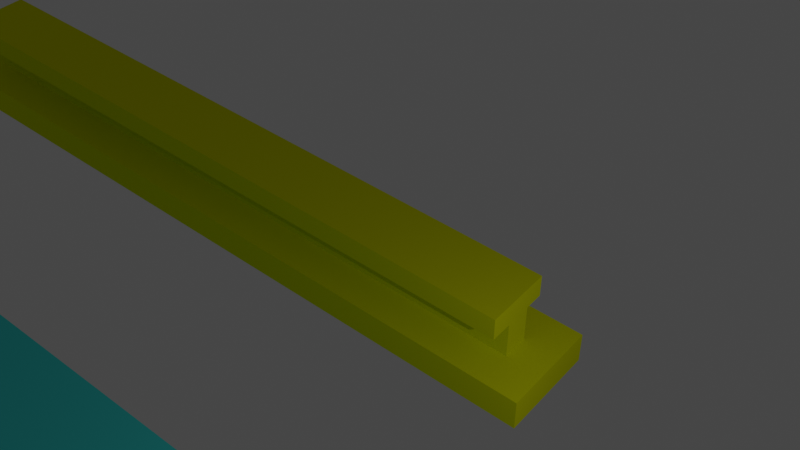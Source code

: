 # Source: ZIGGS_FormulaGuitars_.blend  (saved by Blender 3.6.11; exported with 4.5.12 LTS)
import bpy
from mathutils import Matrix  # noqa: F401  (used for matrix-valued properties, if any)

bpy.ops.wm.read_factory_settings(use_empty=True)
scene = bpy.context.scene
scene.name = 'Scene'

# ---- collections
col_collection = bpy.data.collections.new('Collection'); scene.collection.children.link(col_collection)

# ---- materials (node trees are filled in below, after node groups)
mat_material = bpy.data.materials.new('Material')
mat_material.alpha_threshold = 0.0
mat_material.use_transparent_shadow = False
mat_material.diffuse_color = (0.7646, 0.8, 0.004103, 1.0)
mat_material.roughness = 0.5
mat_material.line_color = (0.0, 0.0, 0.0, 1.0)
mat_material_001 = bpy.data.materials.new('Material.001')
mat_material_001.use_transparent_shadow = False
mat_material_001.diffuse_color = (0.06834, 0.8, 0.7771, 1.0)

# ---- material node trees

# ---- world
world_world = bpy.data.worlds.new('World'); scene.world = world_world
world_world.use_nodes = True; world_world.node_tree.nodes.clear()
_N = world_world.node_tree.nodes; _L = world_world.node_tree.links
n0 = _N.new('ShaderNodeOutputWorld'); n0.name = 'World Output'; n0.location = (300, 300)
n1 = _N.new('ShaderNodeBackground'); n1.name = 'Background'; n1.location = (10, 300)
n1.inputs[0].default_value = (0.05088, 0.05088, 0.05088, 1.0)
_L.new(n1.outputs[0], n0.inputs[0])
n0.is_active_output = True
world_world.color = (0.05088, 0.05088, 0.05088)
world_world.use_sun_shadow = False
world_world.sun_shadow_jitter_overblur = 0.0

# ---- cameras
cam_camera = bpy.data.cameras.new('Camera')
cam_camera.clip_end = 100.0
cam_camera.ortho_scale = 7.314

# ---- lights
light_light = bpy.data.lights.new('Light', 'POINT')
light_light.transmission_factor = 0.0
light_light.energy = 1000.0
light_light.shadow_soft_size = 0.1
light_light.shadow_maximum_resolution = 0.006
light_light.use_absolute_resolution = True

# ---- meshes
me_cube = bpy.data.meshes.new('Cube')
me_cube.from_pydata([(-1.358, 0.2723, 7.265), (-1.359, 0.2723, -7.265), (-1.358, -0.2585, 7.265), (-1.359, -0.2585, -7.265), (-2.284, 1.007, 8.0), (-2.284, 1.007, -8.0), (-2.284, -0.9931, 8.0), (-2.284, -0.9931, -8.0), (-1.358, 1.007, 8.0), (-1.359, 1.007, -8.0), (-1.358, -0.9931, 8.0), (-1.359, -0.9931, -8.0), (1.866, 0.2723, 7.265), (1.866, 0.2723, -7.265), (1.866, -0.2585, 7.265), (1.866, -0.2585, -7.265), (3.819, 0.2723, 7.265), (3.819, 0.2723, -7.265), (3.819, -0.2585, 7.265), (3.819, -0.2585, -7.265), (1.866, 0.6491, 7.265), (1.866, 0.6491, -7.265), (3.819, 0.6491, 7.265), (3.819, 0.6491, -7.265), (1.866, -0.6971, 7.265), (1.866, -0.6971, -7.265), (3.819, -0.6971, 7.265), (3.819, -0.6971, -7.265), (-4.085, 1.007, -8.0), (-4.085, -0.9931, -8.0), (-4.085, -0.9931, 8.0), (-4.085, 1.007, 8.0)], [], [(9, 5, 28, 31, 4, 8), (1, 0, 12, 13), (10, 6, 30, 29, 7, 11), (0, 1, 9, 8), (3, 2, 10, 11), (2, 0, 8, 10), (1, 3, 11, 9), (15, 13, 17, 19), (3, 1, 13, 15), (2, 3, 15, 14), (0, 2, 14, 12), (17, 16, 18, 19), (18, 14, 24, 26), (12, 14, 18, 16), (17, 13, 21, 23), (21, 20, 22, 23), (16, 17, 23, 22), (12, 16, 22, 20), (13, 12, 20, 21), (24, 25, 27, 26), (14, 15, 25, 24), (15, 19, 27, 25), (19, 18, 26, 27), (5, 9, 11, 7, 29, 28), (10, 8, 4, 31, 30, 6), (29, 30, 31, 28)])
_uv = me_cube.uv_layers.new(name='UVMap')
_uv.uv.foreach_set('vector', [0.4332, 0.7934, 0.0, 0.0, 0.4479, 0.8082, 0.4332, 0.8229, 0.0, 0.0, 0.4184, 0.8082, 0.4271, 0.7887, 0.4137, 0.8021, 0.4137, 0.8021, 0.4271, 0.7887, 0.4037, 0.7934, 0.0, 0.0, 0.4479, 0.8377, 0.4627, 0.8229, 0.0, 0.0, 0.4184, 0.7787, 0.4137, 0.8021, 0.4271, 0.7887, 0.4332, 0.7934, 0.4184, 0.8082, 0.4231, 0.7848, 0.4098, 0.7981, 0.4037, 0.7934, 0.4184, 0.7787, 0.4098, 0.7981, 0.4137, 0.8021, 0.4184, 0.8082, 0.4037, 0.7934, 0.4271, 0.7887, 0.4231, 0.7848, 0.4184, 0.7787, 0.4332, 0.7934, 0.4231, 0.7848, 0.4271, 0.7887, 0.4271, 0.7887, 0.4231, 0.7848, 0.4231, 0.7848, 0.4271, 0.7887, 0.4271, 0.7887, 0.4231, 0.7848, 0.4098, 0.7981, 0.4231, 0.7848, 0.4231, 0.7848, 0.4098, 0.7981, 0.4137, 0.8021, 0.4098, 0.7981, 0.4098, 0.7981, 0.4137, 0.8021, 0.4271, 0.7887, 0.4137, 0.8021, 0.4098, 0.7981, 0.4231, 0.7848, 0.4098, 0.7981, 0.4098, 0.7981, 0.4098, 0.7981, 0.4098, 0.7981, 0.4137, 0.8021, 0.4098, 0.7981, 0.4098, 0.7981, 0.4137, 0.8021, 0.4271, 0.7887, 0.4271, 0.7887, 0.4271, 0.7887, 0.4271, 0.7887, 0.4271, 0.7887, 0.4137, 0.8021, 0.4137, 0.8021, 0.4271, 0.7887, 0.4137, 0.8021, 0.4271, 0.7887, 0.4271, 0.7887, 0.4137, 0.8021, 0.4137, 0.8021, 0.4137, 0.8021, 0.4137, 0.8021, 0.4137, 0.8021, 0.4271, 0.7887, 0.4137, 0.8021, 0.4137, 0.8021, 0.4271, 0.7887, 0.4098, 0.7981, 0.4231, 0.7848, 0.4231, 0.7848, 0.4098, 0.7981, 0.4098, 0.7981, 0.4231, 0.7848, 0.4231, 0.7848, 0.4098, 0.7981, 0.4231, 0.7848, 0.4231, 0.7848, 0.4231, 0.7848, 0.4231, 0.7848, 0.4231, 0.7848, 0.4098, 0.7981, 0.4098, 0.7981, 0.4231, 0.7848, 0.0, 0.0, 0.4332, 0.7934, 0.4184, 0.7787, 0.0, 0.0, 0.4627, 0.8229, 0.4479, 0.8082, 0.4037, 0.7934, 0.4184, 0.8082, 0.0, 0.0, 0.4332, 0.8229, 0.4479, 0.8377, 0.0, 0.0, 0.4627, 0.8229, 0.4479, 0.8377, 0.4332, 0.8229, 0.4479, 0.8082])
me_cube.materials.append(mat_material)
me_cube.use_mirror_vertex_groups = False
me_cube.update()
me_cube_001 = bpy.data.meshes.new('Cube.001')
me_cube_001.from_pydata([(2.317, 0.9299, 1.745), (2.317, 0.9299, 3.745), (7.143, -1.07, 3.745), (7.143, 0.9299, 3.745), (2.317, 0.2818, 1.745), (2.317, -0.4302, 1.745), (2.317, -0.4464, 3.745), (2.317, 0.2818, 3.745), (-11.35, -0.4302, 2.739), (-11.35, -1.07, 3.745), (-11.35, -0.4464, 3.745), (2.317, 0.2818, 3.745), (2.317, 0.9299, 3.745), (2.317, 0.9299, 1.745), (2.317, 0.2818, 1.745), (-11.29, 0.2818, 3.745), (-11.29, 0.9299, 3.745), (-11.29, 0.2818, 2.799), (2.317, -0.4302, -2.755), (2.317, 0.9299, -2.755), (2.317, 0.2818, -2.755), (-11.35, -0.4302, -2.755), (2.317, 0.9299, -2.755), (2.317, 0.2818, -2.755), (-11.29, 0.2818, -2.755), (2.317, -0.4302, -3.871), (7.143, 0.9299, -3.871), (2.317, 0.9299, -3.871), (7.143, -1.07, -3.871), (2.317, 0.2818, -3.871), (-11.35, -0.6802, -3.871), (-11.35, -1.07, -3.871), (2.317, 0.9299, -3.871), (2.317, 0.2818, -3.871), (-11.29, 0.9299, -3.871), (-11.29, 0.5318, -3.871), (2.317, 0.08959, 1.745), (2.317, -0.2068, 1.745), (2.317, -0.217, 3.745), (2.317, 0.08471, 3.745), (7.143, -0.2068, 2.742), (7.143, 0.08959, 2.742), (2.317, 0.08959, -2.755), (2.317, -0.2068, -2.755), (7.143, 0.08959, -2.755), (2.317, 0.08959, -3.871), (2.317, -0.2068, -3.871), (7.143, -0.2068, -3.871), (7.143, 0.08959, -3.871), (-10.28, 0.08959, 2.742), (-10.28, -0.2068, 2.742), (-10.28, -0.217, 3.745), (-10.28, 0.08471, 3.745), (2.317, 0.08959, 2.742), (2.317, -0.2068, 2.742), (-8.131, 0.2818, 3.745), (-8.131, 0.2818, 2.799), (-8.131, 0.2818, -2.755), (-8.131, 0.4693, -3.871), (-7.937, -0.4464, 3.745), (-7.937, -0.4302, 2.739), (-7.937, -0.4302, -2.755), (-7.937, -0.6177, -3.871), (-11.35, -0.2127, 2.739), (-11.35, -0.2127, -2.755), (-11.29, 0.09003, 2.799), (-11.29, 0.09003, -2.755), (-5.273, 0.2818, 2.799), (-5.273, 0.2818, -2.755), (-5.079, -0.4302, 2.739), (-5.079, -0.4302, -2.755), (-5.079, -0.2127, -2.755), (-5.079, -0.2127, 2.739), (-5.273, 0.09003, 2.799), (-5.273, 0.09003, -2.755), (-5.273, 0.2818, 1.745), (-5.273, 0.2818, -2.755), (-5.273, 0.09003, 1.745), (-5.273, 0.09003, -2.755), (-5.114, 0.2818, 1.745), (-5.114, 0.2818, -2.755), (-5.114, 0.09003, 1.745), (-5.114, 0.09003, -2.755), (5.865, -0.2068, 2.742), (5.865, 0.08959, 2.742), (5.865, 0.08959, -2.755), (5.865, 0.08959, -3.871), (5.865, -0.2068, -3.871)], [(22, 23), (37, 54)], [(1, 0, 13, 12), (4, 0, 19, 20), (26, 27, 19, 0, 1, 3), (36, 39, 7, 4), (59, 60, 8, 10), (0, 4, 14, 13), (12, 16, 15, 55, 11, 7, 39, 38, 6, 59, 10, 9, 2, 3, 1), (4, 7, 11, 14), (56, 55, 15, 17), (20, 19, 27, 29), (16, 34, 35, 24, 17, 15), (60, 5, 18, 61), (36, 4, 20, 42), (17, 24, 66, 65), (33, 58, 35, 34, 32), (16, 12, 13, 0, 22, 19, 32, 34), (61, 18, 25, 62), (42, 20, 29, 45), (57, 24, 35, 58), (50, 51, 52, 49), (18, 43, 46, 25), (38, 39, 52, 51), (5, 37, 43, 18), (44, 41, 39, 36, 42), (5, 6, 38, 37), (2, 28, 47, 40, 41, 44, 48, 26, 3), (40, 54, 53, 41), (51, 50, 54, 38), (50, 49, 53, 54), (52, 39, 36, 53, 49), (23, 57, 58, 33), (14, 56, 57, 23), (14, 11, 55, 56), (21, 61, 62, 30), (46, 47, 28, 31, 30, 62, 25), (63, 72, 71, 64), (9, 31, 28, 2), (6, 5, 60, 59), (21, 8, 63, 64), (64, 71, 70, 61, 21), (24, 57, 68, 74, 66), (60, 69, 72, 63, 8), (66, 74, 73, 65), (69, 70, 71, 72), (74, 68, 76, 78), (57, 56, 67, 68), (60, 61, 70, 69), (75, 77, 81, 79), (73, 74, 78, 77), (67, 73, 77, 75), (68, 67, 75, 76), (80, 79, 81, 82), (76, 75, 79, 80), (78, 76, 80, 82), (77, 78, 82, 81), (47, 46, 43, 37, 38, 54, 40), (42, 45, 48, 44), (26, 48, 45, 29, 27), (65, 73, 67, 56, 17), (8, 21, 30, 31, 9, 10), (47, 40, 83, 87), (87, 83, 84, 85, 86), (48, 47, 87, 86), (40, 41, 84, 83), (44, 48, 86, 85), (41, 44, 85, 84), (40, 47, 48, 44, 41)])
_uv = me_cube_001.uv_layers.new(name='UVMap')
_uv.uv.foreach_set('vector', [0.4398, 0.6831, 0.4315, 0.6831, 0.4315, 0.6831, 0.4398, 0.6831, 0.4232, 0.6942, 0.4232, 0.6914, 0.4232, 0.6914, 0.4232, 0.6942, 0.4315, 0.6914, 0.4398, 0.6914, 0.4315, 0.6914, 0.4315, 0.6831, 0.4315, 0.6914, 0.4315, 0.6914, 0.4315, 0.6795, 0.4398, 0.6795, 0.4398, 0.6804, 0.4315, 0.6804, 0.4336, 0.6776, 0.4315, 0.6776, 0.4315, 0.6776, 0.4336, 0.6776, 0.4232, 0.6914, 0.4232, 0.6942, 0.4232, 0.6942, 0.4232, 0.6914, 0.4481, 0.6942, 0.4481, 0.6942, 0.4398, 0.6914, 0.4481, 0.6969, 0.4481, 0.6969, 0.4481, 0.6969, 0.4481, 0.6976, 0.4481, 0.6997, 0.4398, 0.6969, 0.4398, 0.6959, 0.4398, 0.695, 0.4481, 0.6914, 0.4481, 0.6921, 0.4481, 0.6914, 0.4481, 0.6914, 0.4315, 0.6804, 0.4398, 0.6804, 0.4398, 0.6804, 0.4315, 0.6804, 0.4377, 0.6804, 0.4398, 0.6804, 0.4398, 0.6804, 0.4377, 0.6804, 0.4232, 0.6942, 0.4232, 0.6914, 0.4232, 0.6914, 0.4232, 0.6942, 0.4398, 0.6831, 0.4315, 0.6831, 0.4315, 0.6804, 0.4315, 0.6831, 0.4315, 0.6831, 0.4315, 0.6831, 0.4315, 0.6776, 0.4315, 0.6776, 0.4315, 0.6776, 0.4315, 0.6776, 0.4315, 0.6795, 0.4315, 0.6804, 0.4315, 0.6804, 0.4315, 0.6795, 0.4315, 0.6804, 0.4315, 0.6804, 0.4315, 0.6831, 0.4315, 0.6831, 0.4315, 0.6804, 0.0, 0.0, 0.4315, 0.6831, 0.4315, 0.6804, 0.4315, 0.6804, 0.0, 0.0, 0.0, 0.0, 0.0, 0.0, 0.0, 0.0, 0.0, 0.0, 0.0, 0.0, 0.0, 0.0, 0.0, 0.0, 0.4315, 0.6776, 0.4315, 0.6776, 0.4315, 0.6776, 0.4315, 0.6776, 0.4315, 0.6795, 0.4315, 0.6804, 0.4315, 0.6804, 0.4315, 0.6795, 0.4315, 0.6804, 0.4315, 0.6804, 0.4315, 0.6804, 0.4315, 0.6804, 0.4315, 0.6786, 0.4398, 0.6786, 0.4398, 0.6795, 0.4315, 0.6795, 0.4315, 0.6776, 0.4315, 0.6786, 0.4315, 0.6786, 0.4315, 0.6776, 0.4481, 0.6959, 0.4481, 0.695, 0.4481, 0.695, 0.4481, 0.6959, 0.4315, 0.6776, 0.4315, 0.6786, 0.4315, 0.6786, 0.4315, 0.6776, 0.0, 0.0, 0.0, 0.0, 0.4398, 0.6795, 0.4315, 0.6795, 0.4315, 0.6795, 0.4315, 0.6776, 0.4398, 0.6776, 0.4398, 0.6786, 0.4315, 0.6786, 0.4398, 0.6997, 0.4315, 0.6942, 0.4315, 0.6942, 0.4315, 0.695, 0.4315, 0.6942, 0.4398, 0.6942, 0.4398, 0.695, 0.4315, 0.6969, 0.4315, 0.6997, 0.4315, 0.6959, 0.4191, 0.6749, 0.4191, 0.6749, 0.4315, 0.695, 0.4481, 0.6959, 0.4315, 0.6786, 0.0, 0.0, 0.4481, 0.6959, 0.4315, 0.6786, 0.4315, 0.6795, 0.4191, 0.6749, 0.0, 0.0, 0.0, 0.0, 0.0, 0.0, 0.0, 0.0, 0.0, 0.0, 0.0, 0.0, 0.4315, 0.6804, 0.4315, 0.6804, 0.4315, 0.6804, 0.4315, 0.6804, 0.4315, 0.6804, 0.4315, 0.6804, 0.4315, 0.6804, 0.4315, 0.6804, 0.4315, 0.6804, 0.4377, 0.6804, 0.4377, 0.6804, 0.4315, 0.6804, 0.4315, 0.6776, 0.4315, 0.6776, 0.4315, 0.6776, 0.4315, 0.6776, 0.4232, 0.6959, 0.4315, 0.6959, 0.4232, 0.699, 0.4232, 0.6997, 0.4232, 0.6997, 0.4315, 0.6997, 0.4232, 0.6969, 0.4315, 0.6749, 0.4315, 0.6776, 0.4315, 0.6776, 0.4315, 0.6776, 0.4398, 0.708, 0.4315, 0.708, 0.4315, 0.708, 0.4315, 0.708, 0.4398, 0.6776, 0.4336, 0.6776, 0.4336, 0.6776, 0.4398, 0.6776, 0.4315, 0.6776, 0.4315, 0.6776, 0.4315, 0.6749, 0.4315, 0.6749, 0.4315, 0.6776, 0.4315, 0.6776, 0.4315, 0.6776, 0.4315, 0.6776, 0.4315, 0.6776, 0.4315, 0.6804, 0.4315, 0.6804, 0.4315, 0.6804, 0.4315, 0.6804, 0.4315, 0.6804, 0.4336, 0.6776, 0.4315, 0.6776, 0.4315, 0.6776, 0.4336, 0.6776, 0.4336, 0.6776, 0.4315, 0.6804, 0.4315, 0.6804, 0.4315, 0.6804, 0.4315, 0.6804, 0.4315, 0.6776, 0.4315, 0.6776, 0.4315, 0.6776, 0.4315, 0.6776, 0.4315, 0.6804, 0.4315, 0.6804, 0.4315, 0.6804, 0.4315, 0.6804, 0.4315, 0.6804, 0.4315, 0.6804, 0.4315, 0.6804, 0.4315, 0.6804, 0.4315, 0.6776, 0.4315, 0.6776, 0.4315, 0.6776, 0.4315, 0.6776, 0.4377, 0.6804, 0.4377, 0.6804, 0.4377, 0.6804, 0.4377, 0.6804, 0.4315, 0.6804, 0.4315, 0.6804, 0.4315, 0.6804, 0.4315, 0.6804, 0.4377, 0.6804, 0.4377, 0.6804, 0.4377, 0.6804, 0.4377, 0.6804, 0.4315, 0.6804, 0.4315, 0.6804, 0.4315, 0.6804, 0.4315, 0.6804, 0.4315, 0.6804, 0.4315, 0.6804, 0.4315, 0.6804, 0.4315, 0.6804, 0.4315, 0.6804, 0.4315, 0.6804, 0.4315, 0.6804, 0.4315, 0.6804, 0.4315, 0.6804, 0.4315, 0.6804, 0.4315, 0.6804, 0.4315, 0.6804, 0.4315, 0.6804, 0.4315, 0.6804, 0.4315, 0.6804, 0.4315, 0.6804, 0.4232, 0.6969, 0.4315, 0.6959, 0.0, 0.0, 0.4398, 0.6786, 0.4315, 0.6776, 0.4315, 0.6776, 0.4232, 0.6959, 0.4315, 0.6795, 0.4315, 0.6942, 0.4315, 0.695, 0.4315, 0.6804, 0.4232, 0.6942, 0.4232, 0.6914, 0.4315, 0.6914, 0.4315, 0.6942, 0.4315, 0.695, 0.4398, 0.6804, 0.4398, 0.6804, 0.4377, 0.6804, 0.4377, 0.6804, 0.4377, 0.6804, 0.4315, 0.6749, 0.4398, 0.6776, 0.4315, 0.6776, 0.4315, 0.6776, 0.4315, 0.6776, 0.4315, 0.6749, 0.4232, 0.6969, 0.4232, 0.6969, 0.4315, 0.6959, 0.4315, 0.6959, 0.0, 0.0, 0.0, 0.0, 0.0, 0.0, 0.0, 0.0, 0.0, 0.0, 0.0, 0.0, 0.0, 0.0, 0.0, 0.0, 0.0, 0.0, 0.4315, 0.6959, 0.4315, 0.6959, 0.4191, 0.6749, 0.4191, 0.6749, 0.4315, 0.6942, 0.4315, 0.6942, 0.4315, 0.695, 0.4315, 0.695, 0.4398, 0.6942, 0.4398, 0.6942, 0.4315, 0.6942, 0.4315, 0.6942, 0.0, 0.0, 0.0, 0.0, 0.0, 0.0, 0.0, 0.0, 0.0, 0.0])
me_cube_001.materials.append(mat_material_001)
me_cube_001.update()

# ---- objects
ob_cube = bpy.data.objects.new('Cube', me_cube)
ob_light = bpy.data.objects.new('Light', light_light)
ob_camera = bpy.data.objects.new('Camera', cam_camera)
ob_cube_001 = bpy.data.objects.new('Cube.001', me_cube_001)

# ---- transforms, parenting, visibility, modifiers, constraints
ob_cube.location = (-19.45, 11.35, 2.511)
ob_cube.rotation_euler = (-0.0, 4.712, 0.0)
ob_cube.scale = (0.5793, 2.414, 2.414)
ob_cube.lock_rotations_4d = False
ob_cube.empty_display_type = 'ARROWS'
ob_cube.lineart.crease_threshold = 0.0
ob_light.location = (8.527, 3.988, 12.1)
ob_light.rotation_euler = (0.6503, 0.05522, 1.866)
ob_light.scale = (2.0, 2.0, 2.0)
ob_light.lock_rotations_4d = False
ob_light.empty_display_type = 'ARROWS'
ob_light.color = (0.0, 0.0, 0.0, 0.0)
ob_light.lineart.crease_threshold = 0.0
ob_camera.location = (14.53, -16.01, 36.1)
ob_camera.rotation_euler = (0.8529, -1.6e-05, 0.692)
ob_camera.scale = (2.0, 2.0, 2.0)
ob_camera.lock_rotations_4d = False
ob_camera.empty_display_type = 'ARROWS'
ob_camera.color = (0.0, 0.0, 0.0, 0.0)
ob_camera.display_type = 'WIRE'
ob_camera.lineart.crease_threshold = 0.0
ob_cube_001.location = (-18.85, -7.274, 2.159)
ob_cube_001.rotation_euler = (-0.0, 4.712, 0.0)
ob_cube_001.scale = (-0.2878, 4.827, 4.827)

# ---- collection membership
col_collection.objects.link(ob_cube)
col_collection.objects.link(ob_light)
col_collection.objects.link(ob_camera)
col_collection.objects.link(ob_cube_001)

# ---- scene / render settings (as saved in the file)
scene.camera = ob_camera
scene.frame_start = 1; scene.frame_end = 250; scene.frame_set(1)
scene.render.engine = 'BLENDER_EEVEE_NEXT'
scene.cycles.sampling_pattern = 'TABULATED_SOBOL'
scene.view_settings.view_transform = 'Filmic'
bpy.context.view_layer.update()
